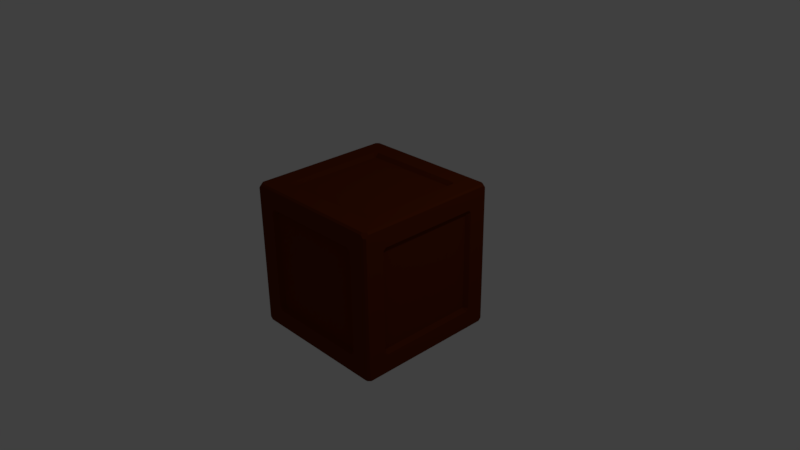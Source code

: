 # Source: Crate-2x2x2.blend  (saved by Blender 2.78.0; exported with 4.5.12 LTS)
import bpy
from mathutils import Matrix  # noqa: F401  (used for matrix-valued properties, if any)

bpy.ops.wm.read_factory_settings(use_empty=True)
scene = bpy.context.scene
scene.name = 'Scene'

# ---- collections
col_collection_1 = bpy.data.collections.new('Collection 1'); scene.collection.children.link(col_collection_1)

# ---- materials (node trees are filled in below, after node groups)
mat_crate = bpy.data.materials.new('Crate')
mat_crate.alpha_threshold = 0.0
mat_crate.use_transparent_shadow = False
mat_crate.diffuse_color = (0.1274, 0.02122, 0.003035, 1.0)
mat_crate.roughness = 0.5
mat_crate.line_color = (0.0, 0.0, 0.0, 1.0)

# ---- material node trees

# ---- world
world_world = bpy.data.worlds.new('World'); scene.world = world_world
world_world.color = (0.05088, 0.05088, 0.05088)
world_world.use_sun_shadow = False
world_world.sun_shadow_jitter_overblur = 0.0
world_world.cycles.sampling_method = 'MANUAL'

# ---- cameras
cam_camera = bpy.data.cameras.new('Camera')
cam_camera.clip_end = 100.0
cam_camera.lens = 35.0
cam_camera.sensor_width = 32.0
cam_camera.sensor_height = 18.0
cam_camera.ortho_scale = 7.314
cam_camera.dof.focus_distance = 0.0
cam_camera.dof.aperture_fstop = 128.0

# ---- lights
light_lamp = bpy.data.lights.new('Lamp', 'POINT')
light_lamp.transmission_factor = 0.0
light_lamp.cutoff_distance = 30.0
light_lamp.energy = 100.0
light_lamp.shadow_buffer_clip_start = 1.001
light_lamp.shadow_soft_size = 0.1
light_lamp.shadow_maximum_resolution = 0.006
light_lamp.use_absolute_resolution = True

# ---- meshes
me_cube_001 = bpy.data.meshes.new('Cube.001')
me_cube_001.from_pydata([(-1.0, -1.0, 1.0), (-1.0, 1.0, 1.0), (-1.0, -1.0, -1.0), (-1.0, 1.0, -1.0), (1.0, -1.0, 1.0), (1.0, 1.0, 1.0), (1.0, -1.0, -1.0), (1.0, 1.0, -1.0), (-1.0, -0.7, 0.7), (-1.0, 0.7, 0.7), (-1.0, 0.7, -0.7), (-1.0, -0.7, -0.7), (-0.7, -0.7, -1.0), (-0.7, 0.7, -1.0), (0.7, 0.7, -1.0), (0.7, -0.7, -1.0), (1.0, -0.7, -0.7), (1.0, 0.7, -0.7), (1.0, 0.7, 0.7), (1.0, -0.7, 0.7), (0.7, -0.7, 1.0), (0.7, 0.7, 1.0), (-0.7, 0.7, 1.0), (-0.7, -0.7, 1.0), (-0.7, -1.0, -0.7), (0.7, -1.0, -0.7), (0.7, -1.0, 0.7), (-0.7, -1.0, 0.7), (0.7, 1.0, -0.7), (-0.7, 1.0, -0.7), (-0.7, 1.0, 0.7), (0.7, 1.0, 0.7), (-0.95, -0.7, 0.7), (-0.95, 0.7, 0.7), (-0.95, 0.7, -0.7), (-0.95, -0.7, -0.7), (-0.7, -0.7, -0.95), (-0.7, 0.7, -0.95), (0.7, 0.7, -0.95), (0.7, -0.7, -0.95), (0.95, -0.7, -0.7), (0.95, 0.7, -0.7), (0.95, 0.7, 0.7), (0.95, -0.7, 0.7), (0.7, -0.7, 0.95), (0.7, 0.7, 0.95), (-0.7, 0.7, 0.95), (-0.7, -0.7, 0.95), (-0.7, -0.95, -0.7), (0.7, -0.95, -0.7), (0.7, -0.95, 0.7), (-0.7, -0.95, 0.7), (0.7, 0.95, -0.7), (-0.7, 0.95, -0.7), (-0.7, 0.95, 0.7), (0.7, 0.95, 0.7)], [], [(32, 33, 34, 35), (36, 37, 38, 39), (40, 41, 42, 43), (44, 45, 46, 47), (48, 49, 50, 51), (52, 53, 54, 55), (0, 1, 9, 8), (1, 3, 10, 9), (3, 2, 11, 10), (2, 0, 8, 11), (2, 3, 13, 12), (3, 7, 14, 13), (7, 6, 15, 14), (6, 2, 12, 15), (6, 7, 17, 16), (7, 5, 18, 17), (5, 4, 19, 18), (4, 6, 16, 19), (4, 5, 21, 20), (5, 1, 22, 21), (1, 0, 23, 22), (0, 4, 20, 23), (2, 6, 25, 24), (6, 4, 26, 25), (4, 0, 27, 26), (0, 2, 24, 27), (7, 3, 29, 28), (3, 1, 30, 29), (1, 5, 31, 30), (5, 7, 28, 31), (8, 9, 33, 32), (9, 10, 34, 33), (10, 11, 35, 34), (11, 8, 32, 35), (12, 13, 37, 36), (13, 14, 38, 37), (14, 15, 39, 38), (15, 12, 36, 39), (16, 17, 41, 40), (17, 18, 42, 41), (18, 19, 43, 42), (19, 16, 40, 43), (20, 21, 45, 44), (21, 22, 46, 45), (22, 23, 47, 46), (23, 20, 44, 47), (24, 25, 49, 48), (25, 26, 50, 49), (26, 27, 51, 50), (27, 24, 48, 51), (28, 29, 53, 52), (29, 30, 54, 53), (30, 31, 55, 54), (31, 28, 52, 55)])
me_cube_001.materials.append(mat_crate)
me_cube_001.use_remesh_preserve_volume = False
me_cube_001.use_remesh_preserve_attributes = False
me_cube_001.use_mirror_vertex_groups = False
me_cube_001.update()

# ---- objects
ob_crate_2x2x2 = bpy.data.objects.new('Crate-2x2x2', me_cube_001)
ob_lamp = bpy.data.objects.new('Lamp', light_lamp)
ob_camera = bpy.data.objects.new('Camera', cam_camera)

# ---- transforms, parenting, visibility, modifiers, constraints
ob_crate_2x2x2.location = (0.0, 0.0, 0.0)
ob_crate_2x2x2.lineart.crease_threshold = 0.0
_m = ob_crate_2x2x2.modifiers.new('Bevel', 'BEVEL')
_m.width = 5.0
_m.width_pct = 5.0
_m.limit_method = 'NONE'
_m.spread = 0.0
ob_lamp.location = (4.076, 1.005, 5.904)
ob_lamp.rotation_euler = (0.6503, 0.05522, 1.866)
ob_lamp.lock_rotations_4d = False
ob_lamp.empty_display_type = 'ARROWS'
ob_lamp.color = (0.0, 0.0, 0.0, 0.0)
ob_lamp.lineart.crease_threshold = 0.0
ob_camera.location = (7.481, -6.508, 5.344)
ob_camera.rotation_euler = (1.109, 0.01082, 0.8149)
ob_camera.lock_rotations_4d = False
ob_camera.empty_display_type = 'ARROWS'
ob_camera.color = (0.0, 0.0, 0.0, 0.0)
ob_camera.display_type = 'WIRE'
ob_camera.lineart.crease_threshold = 0.0

# ---- collection membership
col_collection_1.objects.link(ob_crate_2x2x2)
col_collection_1.objects.link(ob_lamp)
col_collection_1.objects.link(ob_camera)

# ---- scene / render settings (as saved in the file)
scene.camera = ob_camera
scene.frame_start = 1; scene.frame_end = 250; scene.frame_set(1)
scene.render.engine = 'BLENDER_EEVEE_NEXT'
scene.render.resolution_percentage = 50
scene.render.dither_intensity = 0.0
scene.cycles.use_denoising = False
scene.cycles.samples = 128
scene.cycles.sampling_pattern = 'TABULATED_SOBOL'
scene.cycles.light_sampling_threshold = 0.0
scene.cycles.use_adaptive_sampling = False
scene.cycles.use_light_tree = False
scene.cycles.blur_glossy = 0.0
scene.cycles.sample_clamp_indirect = 0.0
scene.view_settings.view_transform = 'Standard'
bpy.context.view_layer.update()
